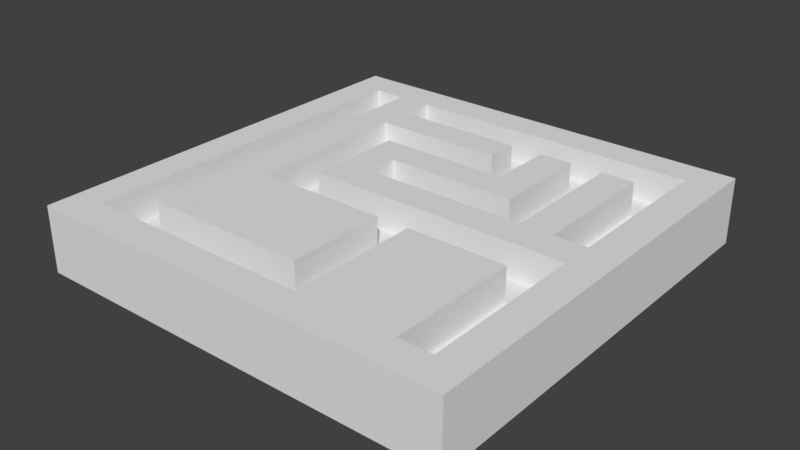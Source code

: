 # Source: Maze.blend  (saved by Blender 2.77.0; exported with 4.5.12 LTS)
import bpy
from mathutils import Matrix  # noqa: F401  (used for matrix-valued properties, if any)

bpy.ops.wm.read_factory_settings(use_empty=True)
scene = bpy.context.scene
scene.name = 'Scene'

# ---- collections
col_collection_1 = bpy.data.collections.new('Collection 1'); scene.collection.children.link(col_collection_1)

# ---- materials (node trees are filled in below, after node groups)
mat_material = bpy.data.materials.new('Material')
mat_material.alpha_threshold = 0.0
mat_material.use_transparent_shadow = False
mat_material.roughness = 0.5
mat_material.line_color = (0.0, 0.0, 0.0, 1.0)

# ---- material node trees

# ---- world
world_world = bpy.data.worlds.new('World'); scene.world = world_world
world_world.color = (0.05088, 0.05088, 0.05088)
world_world.use_sun_shadow = False
world_world.sun_shadow_jitter_overblur = 0.0
world_world.cycles.sampling_method = 'MANUAL'

# ---- meshes
me_cube = bpy.data.meshes.new('Cube')
me_cube.from_pydata([(6.5, -5.5, 1.0), (6.5, -6.5, 1.0), (5.5, -6.5, 1.0), (5.5, -5.5, 1.0), (6.5, -5.5, 2.0), (6.5, -6.5, 2.0), (5.5, -6.5, 2.0), (5.5, -5.5, 2.0), (4.5, -6.5, 1.0), (4.5, -5.5, 1.0), (4.5, -6.5, 2.0), (4.5, -5.5, 2.0), (3.5, -6.5, 1.0), (3.5, -5.5, 1.0), (3.5, -6.5, 2.0), (3.5, -5.5, 2.0), (2.5, -6.5, 1.0), (2.5, -5.5, 1.0), (2.5, -6.5, 2.0), (2.5, -5.5, 2.0), (1.5, -6.5, 1.0), (1.5, -5.5, 1.0), (1.5, -6.5, 2.0), (1.5, -5.5, 2.0), (0.5, -6.5, 1.0), (0.5, -5.5, 1.0), (0.5, -6.5, 2.0), (0.5, -5.5, 2.0), (-0.5, -6.5, 1.0), (-0.5, -5.5, 1.0), (-0.5, -6.5, 2.0), (-0.5, -5.5, 2.0), (-1.5, -6.5, 1.0), (-1.5, -5.5, 1.0), (-1.5, -6.5, 2.0), (-1.5, -5.5, 2.0), (-2.5, -6.5, 1.0), (-2.5, -5.5, 1.0), (-2.5, -6.5, 2.0), (-2.5, -5.5, 2.0), (-3.5, -6.5, 1.0), (-3.5, -5.5, 1.0), (-3.5, -6.5, 2.0), (-3.5, -5.5, 2.0), (-4.5, -6.5, 1.0), (-4.5, -5.5, 1.0), (-4.5, -6.5, 2.0), (-4.5, -5.5, 2.0), (-5.5, -6.5, 1.0), (-5.5, -5.5, 1.0), (-5.5, -6.5, 2.0), (-5.5, -5.5, 2.0), (-6.5, -6.5, 1.0), (-6.5, -5.5, 1.0), (-6.5, -6.5, 2.0), (-6.5, -5.5, 2.0), (-5.5, -4.5, 1.0), (-5.5, -4.5, 2.0), (-6.5, -4.5, 1.0), (-6.5, -4.5, 2.0), (-5.5, -3.5, 1.0), (-5.5, -3.5, 2.0), (-6.5, -3.5, 1.0), (-6.5, -3.5, 2.0), (-5.5, -2.5, 1.0), (-5.5, -2.5, 2.0), (-6.5, -2.5, 1.0), (-6.5, -2.5, 2.0), (-5.5, -1.5, 1.0), (-5.5, -1.5, 2.0), (-6.5, -1.5, 1.0), (-6.5, -1.5, 2.0), (-5.5, -0.5, 1.0), (-5.5, -0.5, 2.0), (-6.5, -0.5, 1.0), (-6.5, -0.5, 2.0), (-5.5, 0.5, 1.0), (-5.5, 0.5, 2.0), (-6.5, 0.5, 1.0), (-6.5, 0.5, 2.0), (-5.5, 1.5, 1.0), (-5.5, 1.5, 2.0), (-6.5, 1.5, 1.0), (-6.5, 1.5, 2.0), (-5.5, 2.5, 1.0), (-5.5, 2.5, 2.0), (-6.5, 2.5, 1.0), (-6.5, 2.5, 2.0), (-5.5, 3.5, 1.0), (-5.5, 3.5, 2.0), (-6.5, 3.5, 1.0), (-6.5, 3.5, 2.0), (-5.5, 4.5, 1.0), (-5.5, 4.5, 2.0), (-6.5, 4.5, 1.0), (-6.5, 4.5, 2.0), (-5.5, 5.5, 1.0), (-5.5, 5.5, 2.0), (-6.5, 5.5, 1.0), (-6.5, 5.5, 2.0), (-5.5, 6.5, 1.0), (-5.5, 6.5, 2.0), (-6.5, 6.5, 1.0), (-6.5, 6.5, 2.0), (-4.5, 5.5, 1.0), (-4.5, 5.5, 2.0), (-4.5, 6.5, 1.0), (-4.5, 6.5, 2.0), (-3.5, 5.5, 1.0), (-3.5, 5.5, 2.0), (-3.5, 6.5, 1.0), (-3.5, 6.5, 2.0), (-2.5, 5.5, 1.0), (-2.5, 5.5, 2.0), (-2.5, 6.5, 1.0), (-2.5, 6.5, 2.0), (-1.5, 5.5, 1.0), (-1.5, 5.5, 2.0), (-1.5, 6.5, 1.0), (-1.5, 6.5, 2.0), (-0.5, 5.5, 1.0), (-0.5, 5.5, 2.0), (-0.5, 6.5, 1.0), (-0.5, 6.5, 2.0), (0.5, 5.5, 1.0), (0.5, 5.5, 2.0), (0.5, 6.5, 1.0), (0.5, 6.5, 2.0), (1.5, 5.5, 1.0), (1.5, 5.5, 2.0), (1.5, 6.5, 1.0), (1.5, 6.5, 2.0), (2.5, 5.5, 1.0), (2.5, 5.5, 2.0), (2.5, 6.5, 1.0), (2.5, 6.5, 2.0), (3.5, 5.5, 1.0), (3.5, 5.5, 2.0), (3.5, 6.5, 1.0), (3.5, 6.5, 2.0), (4.5, 5.5, 1.0), (4.5, 5.5, 2.0), (4.5, 6.5, 1.0), (4.5, 6.5, 2.0), (5.5, 5.5, 1.0), (5.5, 5.5, 2.0), (5.5, 6.5, 1.0), (5.5, 6.5, 2.0), (6.5, 5.5, 1.0), (6.5, 5.5, 2.0), (6.5, 6.5, 1.0), (6.5, 6.5, 2.0), (6.5, -4.5, 1.0), (5.5, -4.5, 1.0), (6.5, -4.5, 2.0), (5.5, -4.5, 2.0), (6.5, -3.5, 1.0), (5.5, -3.5, 1.0), (6.5, -3.5, 2.0), (5.5, -3.5, 2.0), (6.5, -2.5, 1.0), (5.5, -2.5, 1.0), (6.5, -2.5, 2.0), (5.5, -2.5, 2.0), (6.5, -1.5, 1.0), (5.5, -1.5, 1.0), (6.5, -1.5, 2.0), (5.5, -1.5, 2.0), (6.5, -0.5, 1.0), (5.5, -0.5, 1.0), (6.5, -0.5, 2.0), (5.5, -0.5, 2.0), (6.5, 0.5, 1.0), (5.5, 0.5, 1.0), (6.5, 0.5, 2.0), (5.5, 0.5, 2.0), (6.5, 1.5, 1.0), (5.5, 1.5, 1.0), (6.5, 1.5, 2.0), (5.5, 1.5, 2.0), (6.5, 2.5, 1.0), (5.5, 2.5, 1.0), (6.5, 2.5, 2.0), (5.5, 2.5, 2.0), (6.5, 3.5, 1.0), (5.5, 3.5, 1.0), (6.5, 3.5, 2.0), (5.5, 3.5, 2.0), (6.5, 4.5, 1.0), (5.5, 4.5, 1.0), (6.5, 4.5, 2.0), (5.5, 4.5, 2.0), (6.5, 5.5, 1.0), (5.5, 5.5, 1.0), (6.5, 5.5, 2.0), (5.5, 5.5, 2.0), (4.5, -4.5, 1.0), (4.5, -4.5, 2.0), (3.5, -4.5, 1.0), (3.5, -4.5, 2.0), (4.5, -3.5, 1.0), (4.5, -3.5, 2.0), (3.5, -3.5, 1.0), (3.5, -3.5, 2.0), (4.5, -2.5, 1.0), (4.5, -2.5, 2.0), (3.5, -2.5, 1.0), (3.5, -2.5, 2.0), (4.5, -1.5, 1.0), (4.5, -1.5, 2.0), (3.5, -1.5, 1.0), (3.5, -1.5, 2.0), (4.5, -0.5, 1.0), (4.5, -0.5, 2.0), (3.5, -0.5, 1.0), (3.5, -0.5, 2.0), (4.5, 0.5, 1.0), (4.5, 0.5, 2.0), (3.5, 0.5, 1.0), (3.5, 0.5, 2.0), (4.5, 1.5, 1.0), (4.5, 1.5, 2.0), (3.5, 1.5, 1.0), (3.5, 1.5, 2.0), (4.5, 2.5, 1.0), (4.5, 2.5, 2.0), (3.5, 2.5, 1.0), (3.5, 2.5, 2.0), (4.5, 3.5, 1.0), (4.5, 3.5, 2.0), (3.5, 3.5, 1.0), (3.5, 3.5, 2.0), (4.5, 4.5, 1.0), (4.5, 4.5, 2.0), (3.5, 4.5, 1.0), (3.5, 4.5, 2.0), (-0.5, 1.5, 1.0), (-0.5, 1.5, 2.0), (-0.5, 2.5, 1.0), (-0.5, 2.5, 2.0), (-0.5, 3.5, 1.0), (-0.5, 3.5, 2.0), (-0.5, 4.5, 1.0), (-0.5, 4.5, 2.0), (-4.5, 1.5, 1.0), (-4.5, 1.5, 2.0), (-3.5, 1.5, 1.0), (-3.5, 1.5, 2.0), (-2.5, 1.5, 1.0), (-2.5, 1.5, 2.0), (-1.5, 1.5, 1.0), (-1.5, 1.5, 2.0), (6.5, -5.5, -1.431e-06), (6.5, -6.5, -1.431e-06), (5.5, -5.5, -1.431e-06), (5.5, -6.5, -1.431e-06), (4.5, -6.5, -1.669e-06), (4.5, -5.5, -1.669e-06), (3.5, -6.5, -1.907e-06), (3.5, -5.5, -1.907e-06), (2.5, -6.5, -2.146e-06), (2.5, -5.5, -2.146e-06), (1.5, -6.5, -2.384e-06), (1.5, -5.5, -2.384e-06), (0.5, -6.5, -2.623e-06), (0.5, -5.5, -2.623e-06), (-0.5, -6.5, -2.861e-06), (-0.5, -5.5, -2.861e-06), (-1.5, -6.5, -3.099e-06), (-1.5, -5.5, -3.099e-06), (-2.5, -6.5, -3.338e-06), (-2.5, -5.5, -3.338e-06), (-3.5, -6.5, -3.338e-06), (-3.5, -5.5, -3.338e-06), (-4.5, -6.5, -3.338e-06), (-4.5, -5.5, -3.338e-06), (-5.5, -6.5, -3.338e-06), (-5.5, -5.5, -3.338e-06), (-6.5, -6.5, -3.338e-06), (-6.5, -5.5, -3.338e-06), (-5.5, -4.5, -2.861e-06), (-6.5, -4.5, -2.861e-06), (-5.5, -3.5, -2.384e-06), (-6.5, -3.5, -2.384e-06), (-5.5, -2.5, -1.907e-06), (-6.5, -2.5, -1.907e-06), (-5.5, -1.5, -1.431e-06), (-6.5, -1.5, -1.431e-06), (-5.5, -0.5, -9.537e-07), (-6.5, -0.5, -9.537e-07), (-5.5, 0.5, -4.768e-07), (-6.5, 0.5, -4.768e-07), (-5.5, 1.5, 0.0), (-6.5, 1.5, 0.0), (-5.5, 2.5, 0.0), (-6.5, 2.5, 0.0), (-5.5, 3.5, 0.0), (-6.5, 3.5, 0.0), (-5.5, 4.5, 0.0), (-6.5, 4.5, 0.0), (-5.5, 5.5, 0.0), (-6.5, 5.5, 0.0), (-5.5, 6.5, 0.0), (-6.5, 6.5, 0.0), (-4.5, 5.5, 0.0), (-4.5, 6.5, 0.0), (-3.5, 5.5, 0.0), (-3.5, 6.5, 0.0), (-2.5, 5.5, 0.0), (-2.5, 6.5, 0.0), (-1.5, 5.5, 0.0), (-1.5, 6.5, 0.0), (-0.5, 5.5, 0.0), (-0.5, 6.5, 0.0), (0.5, 5.5, 0.0), (0.5, 6.5, 0.0), (1.5, 5.5, 0.0), (1.5, 6.5, 0.0), (2.5, 5.5, 0.0), (2.5, 6.5, 0.0), (3.5, 5.5, 0.0), (3.5, 6.5, 0.0), (4.5, 5.5, 0.0), (4.5, 6.5, 0.0), (5.5, 5.5, 0.0), (5.5, 6.5, 0.0), (6.5, 5.5, 0.0), (6.5, 6.5, 0.0), (6.5, -4.5, -9.537e-07), (5.5, -4.5, -9.537e-07), (6.5, -3.5, -4.768e-07), (5.5, -3.5, -4.768e-07), (6.5, -2.5, 0.0), (5.5, -2.5, 0.0), (6.5, -1.5, 4.768e-07), (5.5, -1.5, 4.768e-07), (6.5, -0.5, 9.537e-07), (5.5, -0.5, 9.537e-07), (6.5, 0.5, 1.431e-06), (5.5, 0.5, 1.431e-06), (6.5, 1.5, 1.907e-06), (5.5, 1.5, 1.907e-06), (6.5, 2.5, 2.146e-06), (5.5, 2.5, 2.146e-06), (6.5, 3.5, 2.146e-06), (5.5, 3.5, 2.146e-06), (6.5, 4.5, 2.146e-06), (5.5, 4.5, 2.146e-06), (6.5, 5.5, 2.146e-06), (5.5, 5.5, 2.146e-06), (3.5, 4.5, 0.0), (3.5, 4.5, 1.0), (2.5, 4.5, 1.0), (2.5, 4.5, 0.0), (-5.5, 4.5, 0.0), (-5.5, 4.5, 1.0), (-3.5, 4.5, 0.0), (-3.5, 4.5, 1.0), (-4.5, 4.5, 1.0), (-4.5, 4.5, 0.0), (5.5, 4.5, 1.0), (5.5, 4.5, 0.0), (-2.5, 4.5, 1.0), (-1.5, 4.5, 1.0), (-0.5, 4.5, 1.0), (0.5, 4.5, 1.0), (1.5, 4.5, 1.0), (4.5, 4.5, 1.0), (-0.5, 4.5, 0.0), (-1.5, 4.5, 0.0), (-2.5, 4.5, 0.0), (0.5, 4.5, 0.0), (1.5, 4.5, 0.0), (4.5, 4.5, 0.0), (3.5, 3.5, 0.0), (3.5, 3.5, 1.0), (2.5, 3.5, 1.0), (2.5, 3.5, 0.0), (-5.5, 3.5, 0.0), (-5.5, 3.5, 1.0), (-3.5, 3.5, 0.0), (-3.5, 3.5, 1.0), (-4.5, 3.5, 1.0), (-4.5, 3.5, 0.0), (5.5, 3.5, 1.0), (5.5, 3.5, 0.0), (-2.5, 3.5, 1.0), (-1.5, 3.5, 1.0), (-0.5, 3.5, 1.0), (0.5, 3.5, 1.0), (1.5, 3.5, 1.0), (4.5, 3.5, 1.0), (-0.5, 3.5, 0.0), (-1.5, 3.5, 0.0), (-2.5, 3.5, 0.0), (0.5, 3.5, 0.0), (1.5, 3.5, 0.0), (4.5, 3.5, 0.0), (3.5, 2.5, 0.0), (3.5, 2.5, 1.0), (2.5, 2.5, 1.0), (2.5, 2.5, 0.0), (-5.5, 2.5, 0.0), (-5.5, 2.5, 1.0), (-3.5, 2.5, 0.0), (-3.5, 2.5, 1.0), (-4.5, 2.5, 1.0), (-4.5, 2.5, 0.0), (5.5, 2.5, 1.0), (5.5, 2.5, 0.0), (-2.5, 2.5, 1.0), (-1.5, 2.5, 1.0), (-0.5, 2.5, 1.0), (0.5, 2.5, 1.0), (1.5, 2.5, 1.0), (4.5, 2.5, 1.0), (-0.5, 2.5, 0.0), (-1.5, 2.5, 0.0), (-2.5, 2.5, 0.0), (0.5, 2.5, 0.0), (1.5, 2.5, 0.0), (4.5, 2.5, 0.0), (3.5, 1.5, 0.0), (3.5, 1.5, 1.0), (2.5, 1.5, 1.0), (2.5, 1.5, 0.0), (-5.5, 1.5, 0.0), (-5.5, 1.5, 1.0), (-3.5, 1.5, 0.0), (-3.5, 1.5, 1.0), (-4.5, 1.5, 1.0), (-4.5, 1.5, 0.0), (5.5, 1.5, 1.0), (5.5, 1.5, 0.0), (-2.5, 1.5, 1.0), (-1.5, 1.5, 1.0), (-0.5, 1.5, 1.0), (0.5, 1.5, 1.0), (1.5, 1.5, 1.0), (4.5, 1.5, 1.0), (-0.5, 1.5, 0.0), (-1.5, 1.5, 0.0), (-2.5, 1.5, 0.0), (0.5, 1.5, 0.0), (1.5, 1.5, 0.0), (4.5, 1.5, 0.0), (3.5, 0.5, 0.0), (3.5, 0.5, 1.0), (2.5, 0.5, 1.0), (2.5, 0.5, 0.0), (-5.5, 0.5, 0.0), (-5.5, 0.5, 1.0), (-3.5, 0.5, 0.0), (-3.5, 0.5, 1.0), (-4.5, 0.5, 1.0), (-4.5, 0.5, 0.0), (5.5, 0.5, 1.0), (5.5, 0.5, 0.0), (-2.5, 0.5, 1.0), (-1.5, 0.5, 1.0), (-0.5, 0.5, 1.0), (0.5, 0.5, 1.0), (1.5, 0.5, 1.0), (4.5, 0.5, 1.0), (-0.5, 0.5, 0.0), (-1.5, 0.5, 0.0), (-2.5, 0.5, 0.0), (0.5, 0.5, 0.0), (1.5, 0.5, 0.0), (4.5, 0.5, 0.0), (3.5, -0.5, 0.0), (3.5, -0.5, 1.0), (2.5, -0.5, 1.0), (2.5, -0.5, 0.0), (-5.5, -0.5, 0.0), (-5.5, -0.5, 1.0), (-3.5, -0.5, 0.0), (-3.5, -0.5, 1.0), (-4.5, -0.5, 1.0), (-4.5, -0.5, 0.0), (5.5, -0.5, 1.0), (5.5, -0.5, 0.0), (-2.5, -0.5, 1.0), (-1.5, -0.5, 1.0), (-0.5, -0.5, 1.0), (0.5, -0.5, 1.0), (1.5, -0.5, 1.0), (4.5, -0.5, 1.0), (-0.5, -0.5, 0.0), (-1.5, -0.5, 0.0), (-2.5, -0.5, 0.0), (0.5, -0.5, 0.0), (1.5, -0.5, 0.0), (4.5, -0.5, 0.0), (3.5, -1.5, 0.0), (3.5, -1.5, 1.0), (2.5, -1.5, 1.0), (2.5, -1.5, 0.0), (-5.5, -1.5, 0.0), (-5.5, -1.5, 1.0), (-3.5, -1.5, 0.0), (-3.5, -1.5, 1.0), (-4.5, -1.5, 1.0), (-4.5, -1.5, 0.0), (5.5, -1.5, 1.0), (5.5, -1.5, 0.0), (-2.5, -1.5, 1.0), (-1.5, -1.5, 1.0), (-0.5, -1.5, 1.0), (0.5, -1.5, 1.0), (1.5, -1.5, 1.0), (4.5, -1.5, 1.0), (-0.5, -1.5, 0.0), (-1.5, -1.5, 0.0), (-2.5, -1.5, 0.0), (0.5, -1.5, 0.0), (1.5, -1.5, 0.0), (4.5, -1.5, 0.0), (3.5, -2.5, 0.0), (3.5, -2.5, 1.0), (2.5, -2.5, 1.0), (2.5, -2.5, 0.0), (-5.5, -2.5, 0.0), (-5.5, -2.5, 1.0), (-3.5, -2.5, 0.0), (-3.5, -2.5, 1.0), (-4.5, -2.5, 1.0), (-4.5, -2.5, 0.0), (5.5, -2.5, 1.0), (5.5, -2.5, 0.0), (-2.5, -2.5, 1.0), (-1.5, -2.5, 1.0), (-0.5, -2.5, 1.0), (0.5, -2.5, 1.0), (1.5, -2.5, 1.0), (4.5, -2.5, 1.0), (-0.5, -2.5, 0.0), (-1.5, -2.5, 0.0), (-2.5, -2.5, 0.0), (0.5, -2.5, 0.0), (1.5, -2.5, 0.0), (4.5, -2.5, 0.0), (3.5, -3.5, 0.0), (3.5, -3.5, 1.0), (2.5, -3.5, 1.0), (2.5, -3.5, 0.0), (-5.5, -3.5, 0.0), (-5.5, -3.5, 1.0), (-3.5, -3.5, 0.0), (-3.5, -3.5, 1.0), (-4.5, -3.5, 1.0), (-4.5, -3.5, 0.0), (5.5, -3.5, 1.0), (5.5, -3.5, 0.0), (-2.5, -3.5, 1.0), (-1.5, -3.5, 1.0), (-0.5, -3.5, 1.0), (0.5, -3.5, 1.0), (1.5, -3.5, 1.0), (4.5, -3.5, 1.0), (-0.5, -3.5, 0.0), (-1.5, -3.5, 0.0), (-2.5, -3.5, 0.0), (0.5, -3.5, 0.0), (1.5, -3.5, 0.0), (4.5, -3.5, 0.0), (3.5, -4.5, 0.0), (3.5, -4.5, 1.0), (2.5, -4.5, 1.0), (2.5, -4.5, 0.0), (-5.5, -4.5, 0.0), (-5.5, -4.5, 1.0), (-3.5, -4.5, 0.0), (-3.5, -4.5, 1.0), (-4.5, -4.5, 1.0), (-4.5, -4.5, 0.0), (5.5, -4.5, 1.0), (5.5, -4.5, 0.0), (-2.5, -4.5, 1.0), (-1.5, -4.5, 1.0), (-0.5, -4.5, 1.0), (0.5, -4.5, 1.0), (1.5, -4.5, 1.0), (4.5, -4.5, 1.0), (-0.5, -4.5, 0.0), (-1.5, -4.5, 0.0), (-2.5, -4.5, 0.0), (0.5, -4.5, 0.0), (1.5, -4.5, 0.0), (4.5, -4.5, 0.0), (3.5, -5.5, 0.0), (3.5, -5.5, 1.0), (2.5, -5.5, 1.0), (2.5, -5.5, 0.0), (-5.5, -5.5, 0.0), (-5.5, -5.5, 1.0), (-3.5, -5.5, 0.0), (-3.5, -5.5, 1.0), (-4.5, -5.5, 1.0), (-4.5, -5.5, 0.0), (5.5, -5.5, 1.0), (5.5, -5.5, 0.0), (-2.5, -5.5, 1.0), (-1.5, -5.5, 1.0), (-0.5, -5.5, 1.0), (0.5, -5.5, 1.0), (1.5, -5.5, 1.0), (4.5, -5.5, 1.0), (-0.5, -5.5, 0.0), (-1.5, -5.5, 0.0), (-2.5, -5.5, 0.0), (0.5, -5.5, 0.0), (1.5, -5.5, 0.0), (4.5, -5.5, 0.0), (-2.5, -0.5, 2.0), (-2.5, 0.5, 2.0), (-5.5, 0.5, 2.0), (-4.5, 0.5, 2.0), (-3.5, 0.5, 2.0), (-1.5, 0.5, 2.0), (-0.5, 0.5, 2.0), (0.5, 0.5, 2.0), (1.5, 0.5, 2.0), (2.5, 0.5, 2.0), (-3.5, -0.5, 2.0), (-4.5, -0.5, 2.0), (2.5, -0.5, 2.0), (-5.5, -0.5, 2.0), (-1.5, -0.5, 2.0), (-0.5, -0.5, 2.0), (0.5, -0.5, 2.0), (1.5, -0.5, 2.0), (1.5, -1.5, 2.0), (1.5, -0.5, 2.0), (-4.5, -0.5, 2.0), (-3.5, -0.5, 2.0), (2.5, -0.5, 2.0), (-2.5, -2.5, 2.0), (-2.5, -1.5, 2.0), (-4.5, -1.5, 2.0), (-3.5, -1.5, 2.0), (-1.5, -1.5, 2.0), (-0.5, -1.5, 2.0), (0.5, -1.5, 2.0), (2.5, -1.5, 2.0), (-3.5, -2.5, 2.0), (-4.5, -2.5, 2.0), (2.5, -2.5, 2.0), (-1.5, -2.5, 2.0), (-0.5, -2.5, 2.0), (0.5, -2.5, 2.0), (1.5, -2.5, 2.0), (-2.5, -4.5, 2.0), (-2.5, -3.5, 2.0), (-4.5, -3.5, 2.0), (-3.5, -3.5, 2.0), (-1.5, -3.5, 2.0), (-3.5, -4.5, 2.0), (-4.5, -4.5, 2.0), (-1.5, -4.5, 2.0), (3.5, -3.5, 2.0), (3.5, -4.5, 2.0), (-0.5, -3.5, 2.0), (0.5, -3.5, 2.0), (1.5, -3.5, 2.0), (2.5, -3.5, 2.0), (-0.5, -4.5, 2.0), (0.5, -4.5, 2.0), (1.5, -4.5, 2.0), (2.5, -4.5, 2.0)], [], [(44, 48, 276, 274), (4, 7, 6, 5), (0, 4, 5, 1), (1, 5, 6, 2), (7, 3, 9, 11), (3, 7, 155, 153), (11, 9, 196, 197), (110, 114, 309, 307), (2, 6, 10, 8), (6, 7, 11, 10), (14, 15, 19, 18), (3, 153, 329, 254), (10, 11, 15, 14), (8, 10, 14, 12), (16, 18, 22, 20), (12, 14, 18, 16), (15, 13, 17, 19), (116, 112, 362, 363), (23, 21, 25, 27), (19, 17, 21, 23), (60, 56, 280, 282), (18, 19, 23, 22), (26, 27, 31, 30), (9, 3, 254, 257), (22, 23, 27, 26), (20, 22, 26, 24), (31, 29, 33, 35), (24, 26, 30, 28), (27, 25, 29, 31), (21, 17, 261, 263), (35, 33, 37, 39), (102, 100, 302, 303), (30, 31, 35, 34), (28, 30, 34, 32), (38, 39, 43, 42), (164, 160, 332, 334), (34, 35, 39, 38), (32, 34, 38, 36), (43, 41, 45, 47), (36, 38, 42, 40), (39, 37, 41, 43), (58, 62, 283, 281), (122, 126, 315, 313), (16, 20, 262, 260), (42, 43, 47, 46), (40, 42, 46, 44), (50, 51, 55, 54), (46, 47, 51, 50), (44, 46, 50, 48), (47, 45, 49, 51), (52, 54, 55, 53), (48, 50, 54, 52), (55, 51, 57, 59), (161, 165, 335, 333), (96, 300, 354, 355), (53, 55, 59, 58), (72, 68, 286, 288), (51, 49, 56, 57), (62, 63, 67, 66), (58, 59, 63, 62), (59, 57, 61, 63), (57, 56, 60, 61), (67, 65, 69, 71), (63, 61, 65, 67), (61, 60, 64, 65), (28, 32, 268, 266), (176, 172, 338, 340), (65, 64, 68, 69), (193, 192, 348, 349), (66, 67, 71, 70), (75, 73, 77, 79), (70, 71, 75, 74), (71, 69, 73, 75), (69, 68, 72, 73), (79, 77, 81, 83), (73, 72, 76, 77), (70, 74, 289, 287), (74, 75, 79, 78), (173, 177, 341, 339), (77, 76, 80, 81), (134, 138, 321, 319), (78, 79, 83, 82), (87, 85, 89, 91), (82, 83, 87, 86), (83, 81, 85, 87), (81, 80, 84, 85), (89, 88, 92, 93), (85, 84, 88, 89), (84, 80, 292, 294), (86, 87, 91, 90), (33, 29, 267, 269), (40, 44, 274, 272), (90, 91, 95, 94), (91, 89, 93, 95), (99, 97, 101, 103), (94, 95, 99, 98), (95, 93, 97, 99), (93, 92, 96, 97), (101, 100, 102, 103), (97, 96, 104, 105), (188, 184, 344, 346), (98, 99, 103, 102), (106, 107, 111, 110), (82, 86, 295, 293), (101, 97, 105, 107), (100, 101, 107, 106), (111, 109, 113, 115), (107, 105, 109, 111), (108, 112, 248, 246), (56, 49, 277, 280), (185, 189, 347, 345), (116, 117, 251, 250), (308, 310, 369, 370), (110, 111, 115, 114), (119, 117, 121, 123), (114, 115, 119, 118), (115, 113, 117, 119), (104, 108, 246, 244), (123, 121, 125, 127), (117, 116, 120, 121), (96, 92, 298, 300), (118, 119, 123, 122), (45, 41, 273, 275), (121, 120, 124, 125), (318, 320, 350, 353), (122, 123, 127, 126), (131, 129, 133, 135), (126, 127, 131, 130), (127, 125, 129, 131), (125, 124, 128, 129), (133, 132, 136, 137), (129, 128, 132, 133), (53, 58, 281, 279), (130, 131, 135, 134), (17, 13, 259, 261), (148, 144, 324, 326), (134, 135, 139, 138), (135, 133, 137, 139), (143, 141, 145, 147), (138, 139, 143, 142), (139, 137, 141, 143), (137, 136, 140, 141), (94, 98, 301, 299), (141, 140, 144, 145), (157, 161, 333, 331), (142, 143, 147, 146), (149, 148, 150, 151), (146, 147, 151, 150), (147, 145, 149, 151), (145, 144, 148, 149), (153, 155, 159, 157), (66, 70, 287, 285), (4, 0, 152, 154), (7, 4, 154, 155), (159, 158, 162, 163), (12, 16, 260, 258), (155, 154, 158, 159), (154, 152, 156, 158), (161, 163, 167, 165), (158, 156, 160, 162), (157, 159, 163, 161), (146, 150, 327, 325), (165, 167, 171, 169), (160, 156, 330, 332), (163, 162, 166, 167), (162, 160, 164, 166), (171, 170, 174, 175), (106, 110, 307, 305), (167, 166, 170, 171), (166, 164, 168, 170), (173, 175, 179, 177), (170, 168, 172, 174), (169, 171, 175, 173), (118, 122, 313, 311), (68, 64, 284, 286), (150, 148, 326, 327), (175, 174, 178, 179), (174, 172, 176, 178), (183, 182, 186, 187), (179, 178, 182, 183), (178, 176, 180, 182), (177, 179, 183, 181), (185, 187, 191, 189), (182, 180, 184, 186), (181, 183, 187, 185), (29, 25, 265, 267), (191, 190, 194, 195), (169, 173, 339, 337), (187, 186, 190, 191), (186, 184, 188, 190), (194, 192, 193, 195), (190, 188, 192, 194), (189, 191, 195, 193), (144, 140, 367, 360), (196, 198, 202, 200), (15, 11, 197, 199), (9, 13, 198, 196), (13, 15, 199, 198), (203, 201, 205, 207), (197, 196, 200, 201), (199, 197, 201, 203), (198, 199, 203, 202), (204, 206, 210, 208), (202, 203, 207, 206), (200, 202, 206, 204), (201, 200, 204, 205), (208, 210, 214, 212), (205, 204, 208, 209), (207, 205, 209, 211), (206, 207, 211, 210), (215, 213, 217, 219), (209, 208, 212, 213), (211, 209, 213, 215), (210, 211, 215, 214), (216, 218, 222, 220), (214, 215, 219, 218), (212, 214, 218, 216), (213, 212, 216, 217), (221, 220, 224, 225), (217, 216, 220, 221), (219, 217, 221, 223), (218, 219, 223, 222), (227, 225, 229, 231), (223, 221, 225, 227), (235, 234, 242, 243), (220, 222, 226, 224), (228, 230, 234, 232), (231, 235, 243, 241), (224, 226, 230, 228), (225, 224, 228, 229), (233, 232, 234, 235), (229, 228, 232, 233), (231, 229, 233, 235), (230, 226, 238, 240), (236, 237, 239, 238), (238, 239, 241, 240), (240, 241, 243, 242), (223, 227, 239, 237), (222, 223, 237, 236), (227, 231, 241, 239), (234, 230, 240, 242), (226, 222, 236, 238), (245, 244, 246, 247), (247, 246, 248, 249), (249, 248, 250, 251), (105, 104, 244, 245), (117, 113, 249, 251), (113, 109, 247, 249), (112, 116, 250, 248), (109, 105, 245, 247), (252, 253, 255, 254), (254, 255, 256, 257), (257, 256, 258, 259), (259, 258, 260, 261), (261, 260, 262, 263), (263, 262, 264, 265), (265, 264, 266, 267), (267, 266, 268, 269), (269, 268, 270, 271), (271, 270, 272, 273), (275, 274, 276, 277), (273, 272, 274, 275), (277, 276, 278, 279), (280, 281, 283, 282), (277, 279, 281, 280), (282, 283, 285, 284), (286, 287, 289, 288), (284, 285, 287, 286), (288, 289, 291, 290), (292, 293, 295, 294), (290, 291, 293, 292), (294, 295, 297, 296), (298, 299, 301, 300), (296, 297, 299, 298), (300, 301, 303, 302), (300, 302, 305, 304), (304, 305, 307, 306), (308, 309, 311, 310), (306, 307, 309, 308), (310, 311, 313, 312), (314, 315, 317, 316), (312, 313, 315, 314), (316, 317, 319, 318), (320, 321, 323, 322), (318, 319, 321, 320), (324, 325, 327, 326), (322, 323, 325, 324), (252, 254, 329, 328), (328, 329, 331, 330), (330, 331, 333, 332), (332, 333, 335, 334), (334, 335, 337, 336), (336, 337, 339, 338), (340, 341, 343, 342), (338, 339, 341, 340), (342, 343, 345, 344), (344, 345, 347, 346), (346, 347, 349, 348), (152, 0, 252, 328), (138, 142, 323, 321), (2, 8, 256, 255), (49, 45, 275, 277), (104, 96, 355, 358), (192, 188, 346, 348), (177, 181, 343, 341), (37, 33, 269, 271), (98, 102, 303, 301), (189, 193, 349, 347), (126, 130, 317, 315), (180, 176, 340, 342), (88, 84, 294, 296), (322, 324, 361, 373), (52, 53, 279, 278), (32, 36, 270, 268), (25, 21, 263, 265), (86, 90, 297, 295), (114, 118, 311, 309), (165, 169, 337, 335), (76, 72, 288, 290), (312, 314, 371, 368), (168, 164, 334, 336), (20, 24, 264, 262), (74, 78, 291, 289), (13, 9, 257, 259), (62, 66, 285, 283), (140, 136, 351, 367), (153, 157, 331, 329), (156, 152, 328, 330), (8, 12, 258, 256), (0, 1, 253, 252), (64, 60, 282, 284), (100, 106, 305, 302), (92, 88, 296, 298), (48, 52, 278, 276), (300, 304, 359, 354), (90, 94, 299, 297), (142, 146, 325, 323), (1, 2, 255, 253), (184, 180, 342, 344), (36, 40, 272, 270), (132, 128, 366, 352), (181, 185, 345, 343), (41, 37, 271, 273), (80, 76, 290, 292), (130, 134, 319, 317), (172, 168, 336, 338), (24, 28, 266, 264), (78, 82, 293, 291), (363, 362, 386, 387), (360, 367, 391, 384), (369, 368, 392, 393), (362, 357, 381, 386), (367, 351, 375, 391), (370, 369, 393, 394), (357, 358, 382, 381), (373, 361, 385, 397), (351, 352, 376, 375), (356, 370, 394, 380), (358, 355, 379, 382), (304, 306, 356, 359), (314, 316, 372, 371), (112, 108, 357, 362), (324, 144, 360, 361), (310, 312, 368, 369), (108, 104, 358, 357), (120, 116, 363, 364), (128, 124, 365, 366), (320, 322, 373, 350), (136, 132, 352, 351), (306, 308, 370, 356), (124, 120, 364, 365), (316, 318, 353, 372), (374, 397, 421, 398), (376, 390, 414, 400), (383, 380, 404, 407), (385, 384, 408, 409), (377, 374, 398, 401), (390, 389, 413, 414), (378, 383, 407, 402), (396, 377, 401, 420), (389, 388, 412, 413), (395, 396, 420, 419), (388, 387, 411, 412), (368, 371, 395, 392), (355, 354, 378, 379), (364, 363, 387, 388), (371, 372, 396, 395), (365, 364, 388, 389), (372, 353, 377, 396), (354, 359, 383, 378), (366, 365, 389, 390), (353, 350, 374, 377), (361, 360, 384, 385), (359, 356, 380, 383), (352, 366, 390, 376), (350, 373, 397, 374), (416, 419, 443, 440), (411, 410, 434, 435), (408, 415, 439, 432), (417, 416, 440, 441), (410, 405, 429, 434), (415, 399, 423, 439), (418, 417, 441, 442), (405, 406, 430, 429), (421, 409, 433, 445), (399, 400, 424, 423), (404, 418, 442, 428), (382, 379, 403, 406), (380, 394, 418, 404), (375, 376, 400, 399), (397, 385, 409, 421), (381, 382, 406, 405), (394, 393, 417, 418), (391, 375, 399, 415), (386, 381, 405, 410), (393, 392, 416, 417), (384, 391, 415, 408), (387, 386, 410, 411), (392, 395, 419, 416), (379, 378, 402, 403), (422, 445, 469, 446), (424, 438, 462, 448), (431, 428, 452, 455), (433, 432, 456, 457), (425, 422, 446, 449), (438, 437, 461, 462), (426, 431, 455, 450), (444, 425, 449, 468), (437, 436, 460, 461), (443, 444, 468, 467), (436, 435, 459, 460), (403, 402, 426, 427), (412, 411, 435, 436), (419, 420, 444, 443), (413, 412, 436, 437), (420, 401, 425, 444), (402, 407, 431, 426), (414, 413, 437, 438), (401, 398, 422, 425), (409, 408, 432, 433), (407, 404, 428, 431), (400, 414, 438, 424), (398, 421, 445, 422), (406, 403, 427, 430), (451, 450, 474, 475), (464, 467, 491, 488), (482, 483, 628, 614), (456, 463, 487, 480), (465, 464, 488, 489), (462, 461, 621, 622), (463, 447, 471, 487), (466, 465, 489, 490), (477, 482, 614, 624), (469, 457, 481, 493), (447, 448, 472, 471), (430, 427, 451, 454), (428, 442, 466, 452), (423, 424, 448, 447), (445, 433, 457, 469), (429, 430, 454, 453), (442, 441, 465, 466), (439, 423, 447, 463), (434, 429, 453, 458), (441, 440, 464, 465), (432, 439, 463, 456), (435, 434, 458, 459), (440, 443, 467, 464), (427, 426, 450, 451), (478, 475, 499, 502), (470, 493, 517, 494), (534, 520, 647, 651), (479, 476, 500, 503), (481, 480, 504, 505), (473, 470, 494, 497), (486, 485, 509, 510), (474, 479, 503, 498), (492, 473, 497, 516), (485, 484, 508, 509), (491, 492, 516, 515), (461, 460, 620, 621), (467, 468, 492, 491), (472, 448, 623, 626), (468, 449, 473, 492), (450, 455, 479, 474), (478, 477, 624, 625), (449, 446, 470, 473), (457, 456, 480, 481), (455, 452, 476, 479), (460, 459, 619, 620), (446, 469, 493, 470), (475, 478, 625, 627), (452, 466, 490, 476), (499, 498, 522, 523), (512, 515, 539, 536), (533, 534, 651, 650), (504, 511, 535, 528), (513, 512, 536, 537), (506, 501, 525, 530), (511, 495, 519, 535), (514, 513, 537, 538), (550, 574, 658, 654), (517, 505, 529, 541), (495, 496, 520, 519), (476, 490, 514, 500), (471, 472, 496, 495), (493, 481, 505, 517), (520, 496, 644, 647), (490, 489, 513, 514), (487, 471, 495, 511), (482, 477, 501, 506), (489, 488, 512, 513), (480, 487, 511, 504), (483, 482, 506, 507), (488, 491, 515, 512), (475, 474, 498, 499), (484, 483, 507, 508), (524, 538, 562, 548), (526, 523, 547, 550), (518, 541, 565, 542), (520, 534, 558, 544), (527, 524, 548, 551), (529, 528, 552, 553), (521, 518, 542, 545), (534, 533, 557, 558), (522, 527, 551, 546), (540, 521, 545, 564), (533, 532, 556, 557), (530, 554, 653, 637), (515, 516, 540, 539), (578, 579, 659, 652), (516, 497, 521, 540), (498, 503, 527, 522), (532, 533, 650, 649), (497, 494, 518, 521), (505, 504, 528, 529), (503, 500, 524, 527), (573, 549, 655, 657), (494, 517, 541, 518), (502, 499, 523, 526), (500, 514, 538, 524), (556, 555, 579, 580), (547, 546, 570, 571), (560, 563, 587, 584), (472, 486, 633, 636), (552, 559, 583, 576), (561, 560, 584, 585), (554, 549, 573, 578), (559, 543, 567, 583), (562, 561, 585, 586), (579, 555, 656, 659), (565, 553, 577, 589), (519, 520, 544, 543), (541, 529, 553, 565), (502, 526, 646, 639), (538, 537, 561, 562), (535, 519, 543, 559), (530, 525, 549, 554), (537, 536, 560, 561), (528, 535, 559, 552), (531, 532, 649, 648), (536, 539, 563, 560), (523, 522, 546, 547), (532, 531, 555, 556), (539, 540, 564, 563), (572, 586, 610, 596), (574, 571, 595, 598), (566, 589, 613, 590), (568, 582, 606, 592), (575, 572, 596, 599), (577, 576, 600, 601), (569, 566, 590, 593), (582, 581, 605, 606), (570, 575, 599, 594), (588, 569, 593, 612), (581, 580, 604, 605), (563, 564, 588, 587), (544, 558, 664, 665), (564, 545, 569, 588), (546, 551, 575, 570), (581, 582, 668, 667), (545, 542, 566, 569), (553, 552, 576, 577), (551, 548, 572, 575), (556, 580, 666, 662), (542, 565, 589, 566), (550, 547, 571, 574), (548, 562, 586, 572), (558, 557, 663, 664), (602, 597, 596, 610), (605, 604, 608, 611), (591, 592, 593, 590), (597, 598, 599, 596), (604, 603, 609, 608), (607, 591, 590, 613), (606, 605, 611, 612), (603, 602, 610, 609), (598, 595, 594, 599), (600, 607, 613, 601), (592, 606, 612, 593), (567, 568, 592, 591), (589, 577, 601, 613), (573, 574, 598, 597), (586, 585, 609, 610), (583, 567, 591, 607), (578, 573, 597, 602), (585, 584, 608, 609), (576, 583, 607, 600), (579, 578, 602, 603), (584, 587, 611, 608), (571, 570, 594, 595), (580, 579, 603, 604), (587, 588, 612, 611), (619, 615, 614, 628), (615, 618, 624, 614), (618, 617, 625, 624), (620, 619, 628, 629), (621, 620, 629, 630), (622, 621, 630, 631), (623, 622, 631, 626), (617, 616, 627, 625), (451, 475, 627, 616), (448, 462, 622, 623), (454, 451, 616, 617), (483, 484, 629, 628), (453, 454, 617, 618), (484, 485, 630, 629), (458, 453, 618, 615), (485, 486, 631, 630), (459, 458, 615, 619), (486, 472, 626, 631), (636, 633, 632, 644), (641, 638, 637, 648), (640, 639, 646, 645), (635, 634, 639, 640), (642, 641, 648, 649), (643, 642, 649, 650), (632, 643, 650, 651), (644, 632, 651, 647), (656, 653, 652, 659), (655, 654, 658, 657), (645, 646, 654, 655), (648, 637, 653, 656), (555, 531, 648, 656), (486, 510, 632, 633), (507, 506, 638, 641), (496, 472, 636, 644), (508, 507, 641, 642), (509, 508, 642, 643), (510, 509, 643, 632), (478, 502, 639, 634), (477, 478, 634, 635), (526, 550, 654, 646), (506, 530, 637, 638), (501, 477, 635, 640), (549, 525, 645, 655), (554, 578, 652, 653), (574, 573, 657, 658), (525, 501, 640, 645), (663, 662, 666, 667), (664, 663, 667, 668), (665, 664, 668, 669), (660, 665, 669, 661), (582, 568, 669, 668), (543, 544, 665, 660), (567, 543, 660, 661), (568, 567, 661, 669), (557, 556, 662, 663), (580, 581, 667, 666)])
me_cube.materials.append(mat_material)
me_cube.use_remesh_preserve_volume = False
me_cube.use_remesh_preserve_attributes = False
me_cube.use_mirror_vertex_groups = False
me_cube.update()

# ---- objects
ob_cube = bpy.data.objects.new('Cube', me_cube)

# ---- transforms, parenting, visibility, modifiers, constraints
ob_cube.location = (-0.5, 0.5, -1.0)
ob_cube.rotation_euler = (6.283, -0.0, 3.142)
ob_cube.lock_rotations_4d = False
ob_cube.empty_display_type = 'ARROWS'
ob_cube.lineart.crease_threshold = 0.0

# ---- collection membership
col_collection_1.objects.link(ob_cube)

# ---- scene / render settings (as saved in the file)
scene.frame_start = 1; scene.frame_end = 250; scene.frame_set(1)
scene.render.engine = 'BLENDER_EEVEE_NEXT'
scene.render.resolution_percentage = 50
scene.render.dither_intensity = 0.0
scene.cycles.use_denoising = False
scene.cycles.samples = 128
scene.cycles.sampling_pattern = 'TABULATED_SOBOL'
scene.cycles.light_sampling_threshold = 0.0
scene.cycles.use_adaptive_sampling = False
scene.cycles.use_light_tree = False
scene.cycles.blur_glossy = 0.0
scene.cycles.sample_clamp_indirect = 0.0
scene.view_settings.view_transform = 'Standard'
bpy.context.view_layer.update()

# ---- added for rendering (the .blend has no active camera and no usable light): camera, sun
cam_auto = bpy.data.cameras.new('AutoCamera')
cam_auto.lens = 50.0
cam_auto.sensor_width = 36.0
cam_auto.clip_end = 1000.0
ob_auto_camera = bpy.data.objects.new('AutoCamera', cam_auto)
scene.collection.objects.link(ob_auto_camera)
ob_auto_camera.location = (16.6104, -20.0325, 13.6883)
ob_auto_camera.rotation_euler = (1.09748, -7.21219e-08, 0.694738)
scene.camera = ob_auto_camera
light_auto_sun = bpy.data.lights.new('AutoSun', 'SUN')
light_auto_sun.energy = 3.0
light_auto_sun.angle = 0.0523599
ob_auto_sun = bpy.data.objects.new('AutoSun', light_auto_sun)
scene.collection.objects.link(ob_auto_sun)
ob_auto_sun.rotation_euler = (0.872665, 0.174533, 0.523599)
bpy.context.view_layer.update()

